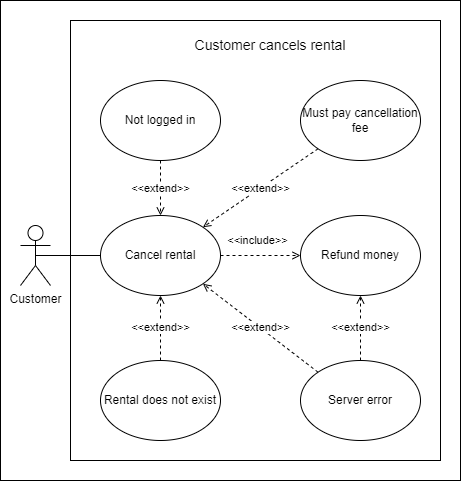

The diagram above was exported from draw.io. Its source (the exported page's mxGraphModel, read from the mxfile embedded in the PNG):
<mxGraphModel dx="1343" dy="719" grid="1" gridSize="10" guides="1" tooltips="1" connect="1" arrows="1" fold="1" page="1" pageScale="1" pageWidth="850" pageHeight="1100" math="0" shadow="0">
  <root>
    <mxCell id="0" />
    <mxCell id="1" parent="0" />
    <mxCell id="3ys0j5kBrSAv_sXOIPZh-1" value="" style="rounded=0;whiteSpace=wrap;html=1;" parent="1" vertex="1">
      <mxGeometry x="90" y="150" width="460" height="480" as="geometry" />
    </mxCell>
    <mxCell id="Zty2dmbwQeyqo8ymSdl--2" value="" style="rounded=0;whiteSpace=wrap;html=1;" vertex="1" parent="1">
      <mxGeometry x="160" y="170" width="370" height="440" as="geometry" />
    </mxCell>
    <mxCell id="3ys0j5kBrSAv_sXOIPZh-5" style="edgeStyle=none;rounded=0;orthogonalLoop=1;jettySize=auto;html=1;exitX=0.5;exitY=0;exitDx=0;exitDy=0;dashed=1;startArrow=open;startFill=0;endArrow=none;endFill=0;" parent="1" edge="1">
      <mxGeometry relative="1" as="geometry">
        <mxPoint x="413.75" y="170" as="sourcePoint" />
        <mxPoint x="413.75" y="170" as="targetPoint" />
      </mxGeometry>
    </mxCell>
    <mxCell id="3ys0j5kBrSAv_sXOIPZh-4" value="&lt;font style=&quot;font-size: 14px;&quot;&gt;Customer cancels rental&lt;/font&gt;" style="text;whiteSpace=wrap;html=1;align=center;" parent="1" vertex="1">
      <mxGeometry x="260" y="180" width="200" height="40" as="geometry" />
    </mxCell>
    <mxCell id="Zty2dmbwQeyqo8ymSdl--5" value="&amp;lt;&amp;lt;include&amp;gt;&amp;gt;" style="edgeStyle=orthogonalEdgeStyle;rounded=0;orthogonalLoop=1;jettySize=auto;html=1;exitX=1;exitY=0.5;exitDx=0;exitDy=0;entryX=0;entryY=0.5;entryDx=0;entryDy=0;startArrow=none;startFill=0;endArrow=open;endFill=0;dashed=1;" edge="1" parent="1" source="Zty2dmbwQeyqo8ymSdl--1" target="Zty2dmbwQeyqo8ymSdl--4">
      <mxGeometry x="-0.0857" y="15" relative="1" as="geometry">
        <mxPoint as="offset" />
      </mxGeometry>
    </mxCell>
    <mxCell id="Zty2dmbwQeyqo8ymSdl--1" value="Cancel rental" style="ellipse;whiteSpace=wrap;html=1;" vertex="1" parent="1">
      <mxGeometry x="190" y="365" width="120" height="80" as="geometry" />
    </mxCell>
    <mxCell id="Zty2dmbwQeyqo8ymSdl--3" style="edgeStyle=orthogonalEdgeStyle;rounded=0;orthogonalLoop=1;jettySize=auto;html=1;exitX=0.5;exitY=0.5;exitDx=0;exitDy=0;exitPerimeter=0;entryX=0;entryY=0.5;entryDx=0;entryDy=0;startArrow=none;startFill=0;endArrow=none;endFill=0;" edge="1" parent="1" source="3ys0j5kBrSAv_sXOIPZh-2" target="Zty2dmbwQeyqo8ymSdl--1">
      <mxGeometry relative="1" as="geometry" />
    </mxCell>
    <mxCell id="3ys0j5kBrSAv_sXOIPZh-2" value="Customer" style="shape=umlActor;verticalLabelPosition=bottom;verticalAlign=top;html=1;outlineConnect=0;" parent="1" vertex="1">
      <mxGeometry x="110" y="375" width="30" height="60" as="geometry" />
    </mxCell>
    <mxCell id="Zty2dmbwQeyqo8ymSdl--4" value="Refund money" style="ellipse;whiteSpace=wrap;html=1;" vertex="1" parent="1">
      <mxGeometry x="390" y="365" width="120" height="80" as="geometry" />
    </mxCell>
    <mxCell id="Zty2dmbwQeyqo8ymSdl--14" value="&amp;lt;&amp;lt;extend&amp;gt;&amp;gt;" style="edgeStyle=orthogonalEdgeStyle;rounded=0;orthogonalLoop=1;jettySize=auto;html=1;exitX=0.5;exitY=0;exitDx=0;exitDy=0;entryX=0.5;entryY=1;entryDx=0;entryDy=0;dashed=1;startArrow=none;startFill=0;endArrow=open;endFill=0;" edge="1" parent="1" source="Zty2dmbwQeyqo8ymSdl--13" target="Zty2dmbwQeyqo8ymSdl--1">
      <mxGeometry relative="1" as="geometry" />
    </mxCell>
    <mxCell id="Zty2dmbwQeyqo8ymSdl--13" value="Rental does not exist" style="ellipse;whiteSpace=wrap;html=1;" vertex="1" parent="1">
      <mxGeometry x="190" y="510" width="120" height="80" as="geometry" />
    </mxCell>
    <mxCell id="Zty2dmbwQeyqo8ymSdl--18" value="&amp;lt;&amp;lt;extend&amp;gt;&amp;gt;" style="edgeStyle=none;rounded=0;orthogonalLoop=1;jettySize=auto;html=1;exitX=0;exitY=0;exitDx=0;exitDy=0;entryX=1;entryY=1;entryDx=0;entryDy=0;dashed=1;startArrow=none;startFill=0;endArrow=open;endFill=0;" edge="1" parent="1" source="Zty2dmbwQeyqo8ymSdl--16" target="Zty2dmbwQeyqo8ymSdl--1">
      <mxGeometry relative="1" as="geometry" />
    </mxCell>
    <mxCell id="Zty2dmbwQeyqo8ymSdl--20" value="&amp;lt;&amp;lt;extend&amp;gt;&amp;gt;" style="edgeStyle=none;rounded=0;orthogonalLoop=1;jettySize=auto;html=1;exitX=0.5;exitY=0;exitDx=0;exitDy=0;entryX=0.5;entryY=1;entryDx=0;entryDy=0;dashed=1;startArrow=none;startFill=0;endArrow=open;endFill=0;" edge="1" parent="1" source="Zty2dmbwQeyqo8ymSdl--16" target="Zty2dmbwQeyqo8ymSdl--4">
      <mxGeometry relative="1" as="geometry" />
    </mxCell>
    <mxCell id="Zty2dmbwQeyqo8ymSdl--16" value="Server error" style="ellipse;whiteSpace=wrap;html=1;" vertex="1" parent="1">
      <mxGeometry x="390" y="510" width="120" height="80" as="geometry" />
    </mxCell>
    <mxCell id="Zty2dmbwQeyqo8ymSdl--22" value="&amp;lt;&amp;lt;extend&amp;gt;&amp;gt;" style="edgeStyle=none;rounded=0;orthogonalLoop=1;jettySize=auto;html=1;exitX=0.5;exitY=1;exitDx=0;exitDy=0;entryX=0.5;entryY=0;entryDx=0;entryDy=0;dashed=1;startArrow=none;startFill=0;endArrow=open;endFill=0;" edge="1" parent="1" source="Zty2dmbwQeyqo8ymSdl--21" target="Zty2dmbwQeyqo8ymSdl--1">
      <mxGeometry relative="1" as="geometry" />
    </mxCell>
    <mxCell id="Zty2dmbwQeyqo8ymSdl--21" value="Not logged in" style="ellipse;whiteSpace=wrap;html=1;" vertex="1" parent="1">
      <mxGeometry x="190" y="230" width="120" height="80" as="geometry" />
    </mxCell>
    <mxCell id="Zty2dmbwQeyqo8ymSdl--26" value="&amp;lt;&amp;lt;extend&amp;gt;&amp;gt;" style="edgeStyle=none;rounded=0;orthogonalLoop=1;jettySize=auto;html=1;exitX=0;exitY=1;exitDx=0;exitDy=0;entryX=1;entryY=0;entryDx=0;entryDy=0;dashed=1;startArrow=none;startFill=0;endArrow=open;endFill=0;" edge="1" parent="1" source="Zty2dmbwQeyqo8ymSdl--25" target="Zty2dmbwQeyqo8ymSdl--1">
      <mxGeometry relative="1" as="geometry" />
    </mxCell>
    <mxCell id="Zty2dmbwQeyqo8ymSdl--25" value="Must pay cancellation fee" style="ellipse;whiteSpace=wrap;html=1;" vertex="1" parent="1">
      <mxGeometry x="390" y="230" width="120" height="80" as="geometry" />
    </mxCell>
  </root>
</mxGraphModel>